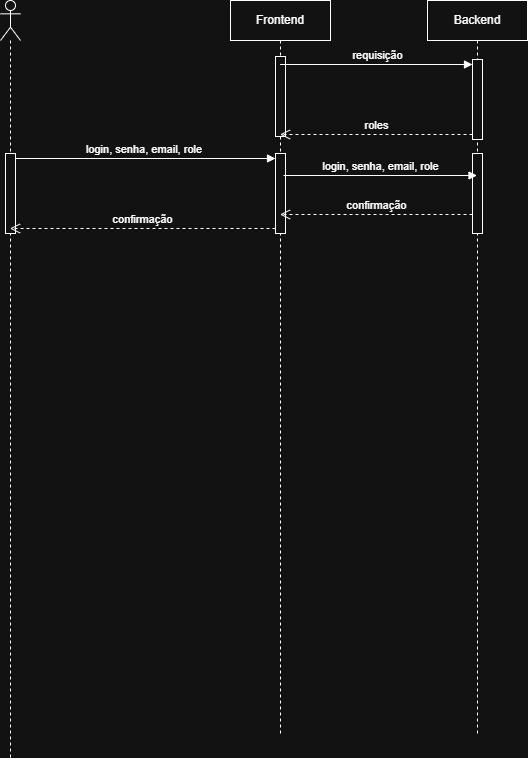

The diagram above was exported from draw.io. Its source (the exported page's mxGraphModel, read from the mxfile embedded in the PNG):
<mxGraphModel dx="1650" dy="777" grid="0" gridSize="10" guides="1" tooltips="1" connect="1" arrows="1" fold="1" page="0" pageScale="1" pageWidth="827" pageHeight="1169" math="0" shadow="0">
  <root>
    <mxCell id="0" />
    <mxCell id="1" parent="0" />
    <mxCell id="l1PQgnmgClXQ45QhShnS-18" parent="1" style="shape=umlLifeline;perimeter=lifelinePerimeter;whiteSpace=wrap;html=1;container=1;dropTarget=0;collapsible=0;recursiveResize=0;outlineConnect=0;portConstraint=eastwest;newEdgeStyle={&quot;curved&quot;:0,&quot;rounded&quot;:0};" value="Frontend" vertex="1">
      <mxGeometry height="734" width="100" x="411" y="147" as="geometry" />
    </mxCell>
    <mxCell id="l1PQgnmgClXQ45QhShnS-24" parent="l1PQgnmgClXQ45QhShnS-18" style="html=1;points=[[0,0,0,0,5],[0,1,0,0,-5],[1,0,0,0,5],[1,1,0,0,-5]];perimeter=orthogonalPerimeter;outlineConnect=0;targetShapes=umlLifeline;portConstraint=eastwest;newEdgeStyle={&quot;curved&quot;:0,&quot;rounded&quot;:0};" value="" vertex="1">
      <mxGeometry height="80" width="10" x="45" y="56" as="geometry" />
    </mxCell>
    <mxCell id="l1PQgnmgClXQ45QhShnS-35" parent="l1PQgnmgClXQ45QhShnS-18" style="html=1;points=[[0,0,0,0,5],[0,1,0,0,-5],[1,0,0,0,5],[1,1,0,0,-5]];perimeter=orthogonalPerimeter;outlineConnect=0;targetShapes=umlLifeline;portConstraint=eastwest;newEdgeStyle={&quot;curved&quot;:0,&quot;rounded&quot;:0};" value="" vertex="1">
      <mxGeometry height="80" width="10" x="45" y="153" as="geometry" />
    </mxCell>
    <mxCell id="l1PQgnmgClXQ45QhShnS-22" parent="1" style="shape=umlLifeline;perimeter=lifelinePerimeter;whiteSpace=wrap;html=1;container=1;dropTarget=0;collapsible=0;recursiveResize=0;outlineConnect=0;portConstraint=eastwest;newEdgeStyle={&quot;curved&quot;:0,&quot;rounded&quot;:0};participant=umlActor;" value="" vertex="1">
      <mxGeometry height="757" width="20" x="181" y="147" as="geometry" />
    </mxCell>
    <mxCell id="l1PQgnmgClXQ45QhShnS-34" parent="l1PQgnmgClXQ45QhShnS-22" style="html=1;points=[[0,0,0,0,5],[0,1,0,0,-5],[1,0,0,0,5],[1,1,0,0,-5]];perimeter=orthogonalPerimeter;outlineConnect=0;targetShapes=umlLifeline;portConstraint=eastwest;newEdgeStyle={&quot;curved&quot;:0,&quot;rounded&quot;:0};" value="" vertex="1">
      <mxGeometry height="80" width="10" x="5" y="153" as="geometry" />
    </mxCell>
    <mxCell id="l1PQgnmgClXQ45QhShnS-23" parent="1" style="shape=umlLifeline;perimeter=lifelinePerimeter;whiteSpace=wrap;html=1;container=1;dropTarget=0;collapsible=0;recursiveResize=0;outlineConnect=0;portConstraint=eastwest;newEdgeStyle={&quot;curved&quot;:0,&quot;rounded&quot;:0};" value="Backend" vertex="1">
      <mxGeometry height="736" width="100" x="608" y="147" as="geometry" />
    </mxCell>
    <mxCell id="l1PQgnmgClXQ45QhShnS-31" parent="l1PQgnmgClXQ45QhShnS-23" style="html=1;points=[[0,0,0,0,5],[0,1,0,0,-5],[1,0,0,0,5],[1,1,0,0,-5]];perimeter=orthogonalPerimeter;outlineConnect=0;targetShapes=umlLifeline;portConstraint=eastwest;newEdgeStyle={&quot;curved&quot;:0,&quot;rounded&quot;:0};" value="" vertex="1">
      <mxGeometry height="80" width="10" x="45" y="59" as="geometry" />
    </mxCell>
    <mxCell id="l1PQgnmgClXQ45QhShnS-39" parent="l1PQgnmgClXQ45QhShnS-23" style="html=1;points=[[0,0,0,0,5],[0,1,0,0,-5],[1,0,0,0,5],[1,1,0,0,-5]];perimeter=orthogonalPerimeter;outlineConnect=0;targetShapes=umlLifeline;portConstraint=eastwest;newEdgeStyle={&quot;curved&quot;:0,&quot;rounded&quot;:0};" value="" vertex="1">
      <mxGeometry height="80" width="10" x="45" y="153" as="geometry" />
    </mxCell>
    <mxCell id="l1PQgnmgClXQ45QhShnS-32" edge="1" parent="1" source="l1PQgnmgClXQ45QhShnS-18" style="html=1;verticalAlign=bottom;endArrow=block;curved=0;rounded=0;entryX=0;entryY=0;entryDx=0;entryDy=5;" target="l1PQgnmgClXQ45QhShnS-31" value="requisição">
      <mxGeometry relative="1" x="0.0026" as="geometry">
        <mxPoint as="offset" />
        <mxPoint x="583" y="211" as="sourcePoint" />
      </mxGeometry>
    </mxCell>
    <mxCell id="l1PQgnmgClXQ45QhShnS-33" edge="1" parent="1" source="l1PQgnmgClXQ45QhShnS-31" style="html=1;verticalAlign=bottom;endArrow=open;dashed=1;endSize=8;curved=0;rounded=0;exitX=0;exitY=1;exitDx=0;exitDy=-5;" target="l1PQgnmgClXQ45QhShnS-18" value="roles">
      <mxGeometry relative="1" as="geometry">
        <mxPoint x="583" y="281" as="targetPoint" />
      </mxGeometry>
    </mxCell>
    <mxCell id="l1PQgnmgClXQ45QhShnS-36" edge="1" parent="1" source="l1PQgnmgClXQ45QhShnS-34" style="html=1;verticalAlign=bottom;endArrow=block;curved=0;rounded=0;entryX=0;entryY=0;entryDx=0;entryDy=5;exitX=1;exitY=0;exitDx=0;exitDy=5;exitPerimeter=0;" target="l1PQgnmgClXQ45QhShnS-35" value="login, senha, email, role&amp;nbsp;">
      <mxGeometry relative="1" as="geometry">
        <mxPoint x="386" y="305" as="sourcePoint" />
      </mxGeometry>
    </mxCell>
    <mxCell id="l1PQgnmgClXQ45QhShnS-37" edge="1" parent="1" source="l1PQgnmgClXQ45QhShnS-35" style="html=1;verticalAlign=bottom;endArrow=open;dashed=1;endSize=8;curved=0;rounded=0;exitX=0;exitY=1;exitDx=0;exitDy=-5;" target="l1PQgnmgClXQ45QhShnS-22" value="confirmação">
      <mxGeometry relative="1" as="geometry">
        <mxPoint x="386" y="375" as="targetPoint" />
      </mxGeometry>
    </mxCell>
    <mxCell id="l1PQgnmgClXQ45QhShnS-38" edge="1" parent="1" style="html=1;verticalAlign=bottom;endArrow=block;curved=0;rounded=0;" target="l1PQgnmgClXQ45QhShnS-23" value="login, senha, email, role">
      <mxGeometry relative="1" width="80" as="geometry">
        <mxPoint x="464" y="322" as="sourcePoint" />
        <mxPoint x="544" y="322" as="targetPoint" />
      </mxGeometry>
    </mxCell>
    <mxCell id="l1PQgnmgClXQ45QhShnS-40" edge="1" parent="1" style="html=1;verticalAlign=bottom;endArrow=open;dashed=1;endSize=8;curved=0;rounded=0;" target="l1PQgnmgClXQ45QhShnS-18" value="confirmação">
      <mxGeometry relative="1" as="geometry">
        <mxPoint x="653" y="361" as="sourcePoint" />
        <mxPoint x="573" y="361" as="targetPoint" />
      </mxGeometry>
    </mxCell>
  </root>
</mxGraphModel>